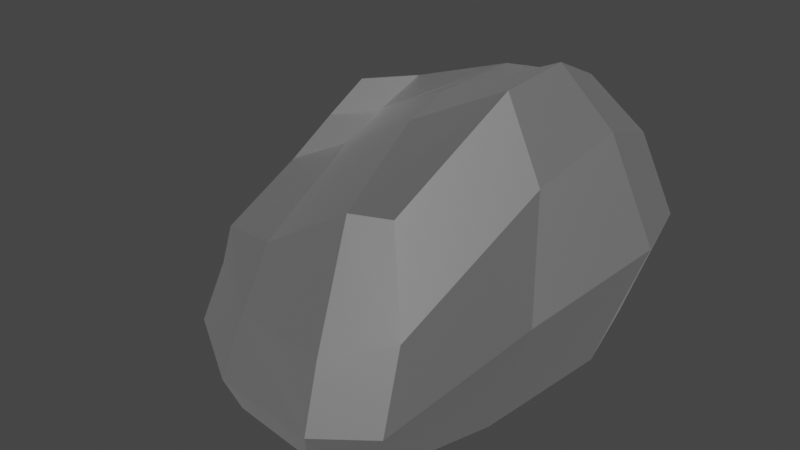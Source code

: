 # Source: BigRock5.blend  (saved by Blender 3.6.13; exported with 4.5.12 LTS)
import bpy
from mathutils import Matrix  # noqa: F401  (used for matrix-valued properties, if any)

bpy.ops.wm.read_factory_settings(use_empty=True)
scene = bpy.context.scene
scene.name = 'Scene'

# ---- materials (node trees are filled in below, after node groups)
mat_rock_004 = bpy.data.materials.new('Rock.004')
mat_rock_004.use_transparent_shadow = False
mat_rock_004.roughness = 0.5528
mat_rock_004.specular_intensity = 1.0
mat_rock_004.metallic = 1.0

# ---- material node trees
mat_rock_004.use_nodes = True; mat_rock_004.node_tree.nodes.clear()
_N = mat_rock_004.node_tree.nodes; _L = mat_rock_004.node_tree.links
n0 = _N.new('ShaderNodeBsdfPrincipled'); n0.name = 'Principled BSDF'; n0.location = (10, 300)
n0.distribution = 'GGX'
n0.subsurface_method = 'RANDOM_WALK_SKIN'
n0.inputs[1].default_value = 1.0
n0.inputs[2].default_value = 0.5528
n0.inputs[3].default_value = 1.45
n0.inputs[13].default_value = 1.0
n0.inputs[27].default_value = (0.0, 0.0, 0.0, 1.0)
n0.inputs[28].default_value = 1.0
n1 = _N.new('ShaderNodeOutputMaterial'); n1.name = 'Material Output'; n1.location = (300, 300)
n2 = _N.new('ShaderNodeNormalMap'); n2.name = 'Normal Map'; n2.location = (-300, -300)
n2.label = 'Normal/Map'
_L.new(n0.outputs[0], n1.inputs[0])
_L.new(n2.outputs[0], n0.inputs[5])
n1.is_active_output = True

# ---- world
world_world = bpy.data.worlds.new('World'); scene.world = world_world
world_world.use_nodes = True; world_world.node_tree.nodes.clear()
_N = world_world.node_tree.nodes; _L = world_world.node_tree.links
n0 = _N.new('ShaderNodeOutputWorld'); n0.name = 'World Output'; n0.location = (300, 300)
n1 = _N.new('ShaderNodeBackground'); n1.name = 'Background'; n1.location = (10, 300)
n1.inputs[0].default_value = (0.05088, 0.05088, 0.05088, 1.0)
_L.new(n1.outputs[0], n0.inputs[0])
n0.is_active_output = True
world_world.color = (0.05088, 0.05088, 0.05088)
world_world.use_sun_shadow = False
world_world.sun_shadow_jitter_overblur = 0.0

# ---- meshes
me_cube_023 = bpy.data.meshes.new('Cube.023')
me_cube_023.from_pydata([(-1.173, -0.9705, -1.07), (-1.138, -0.716, 0.4201), (-1.356, 1.785, -0.4291), (-1.121, 1.314, 1.455), (1.317, -1.545, -1.07), (1.422, -1.153, 1.482), (1.983, 1.892, -0.6213), (1.519, 1.713, 1.997), (0.7718, 1.988, -0.6333), (-0.6502, 1.879, -0.4522), (-0.345, 1.354, 1.661), (0.7256, 1.427, 2.01), (-0.3274, -1.44, -1.08), (0.7048, -1.578, -1.08), (0.8172, -1.073, 1.323), (-0.2766, -1.018, 0.6402), (-1.214, -1.113, -0.5465), (-1.329, -0.6942, -0.08915), (-1.203, 1.549, 1.132), (-1.301, 1.726, 0.4994), (1.933, 2.124, 1.367), (2.319, 2.146, 0.5658), (1.753, -1.469, 0.5581), (1.669, -1.603, -0.3889), (1.128, -1.822, 0.3314), (1.082, -1.97, -0.4388), (-0.2391, -1.429, 0.04929), (-0.2149, -1.756, -0.5139), (-0.3177, 1.596, 1.303), (-0.4901, 1.82, 0.5463), (0.9907, 1.771, 1.703), (1.083, 2.228, 0.78), (-1.507, 1.237, -0.6191), (-1.53, 0.2919, -0.9407), (-1.462, 0.5361, 0.6551), (-1.343, 1.03, 1.064), (1.786, -0.1816, -1.017), (2.101, 1.162, -0.7977), (1.553, 1.082, 2.289), (1.525, 0.2778, 2.233), (0.3153, 0.9776, 1.763), (0.3139, 0.4069, 1.609), (-0.7199, 1.167, 1.238), (-0.8817, 0.7845, 0.9259), (-0.7856, 1.255, -0.6377), (-0.7222, -0.0661, -0.9371), (0.8112, 1.076, -0.7974), (0.8594, -0.4088, -1.052), (2.471, 1.471, 0.4834), (2.084, 0.01597, 0.1186), (1.951, 1.45, 1.584), (1.928, 0.2562, 1.405), (-1.641, 0.2467, -0.3563), (-1.562, 1.324, 0.08143), (-1.582, 0.3496, 0.1158), (-1.477, 1.269, 0.6553)], [], [(55, 35, 3, 18), (30, 11, 7, 20), (51, 39, 5, 22), (26, 15, 1, 17), (47, 36, 4, 13), (43, 34, 1, 15), (39, 41, 14, 5), (41, 43, 15, 14), (33, 45, 12, 0), (45, 47, 13, 12), (22, 5, 14, 24), (24, 14, 15, 26), (18, 3, 10, 28), (28, 10, 11, 30), (9, 29, 31, 8), (29, 28, 30, 31), (2, 19, 29, 9), (19, 18, 28, 29), (13, 25, 27, 12), (25, 24, 26, 27), (4, 23, 25, 13), (23, 22, 24, 25), (12, 27, 16, 0), (27, 26, 17, 16), (36, 49, 23, 4), (49, 51, 22, 23), (8, 31, 21, 6), (31, 30, 20, 21), (32, 53, 19, 2), (53, 55, 18, 19), (16, 17, 54, 52), (52, 54, 55, 53), (0, 16, 52, 33), (33, 52, 53, 32), (21, 20, 50, 48), (48, 50, 51, 49), (6, 21, 48, 37), (37, 48, 49, 36), (9, 8, 46, 44), (44, 46, 47, 45), (2, 9, 44, 32), (32, 44, 45, 33), (11, 10, 42, 40), (40, 42, 43, 41), (7, 11, 40, 38), (38, 40, 41, 39), (10, 3, 35, 42), (42, 35, 34, 43), (8, 6, 37, 46), (46, 37, 36, 47), (20, 7, 38, 50), (50, 38, 39, 51), (17, 1, 34, 54), (54, 34, 35, 55)])
me_cube_023.polygons.foreach_set('use_smooth', [True] * 54)
_k = set([(0, 12), (0, 16), (0, 33), (1, 15), (1, 17), (1, 34), (2, 9), (2, 19), (2, 32), (3, 10), (3, 18), (3, 35), (4, 13), (4, 23), (4, 36), (5, 14), (5, 22), (5, 39), (6, 8), (6, 21), (6, 37), (7, 11), (7, 20), (7, 38), (8, 9), (8, 31), (8, 46), (9, 29), (9, 44), (10, 11), (10, 28), (10, 42), (11, 30), (11, 40), (12, 13), (12, 27), (12, 45), (13, 25), (13, 47), (14, 15), (14, 24), (14, 41), (15, 26), (15, 43), (16, 17), (16, 27), (16, 52), (17, 26), (17, 54), (18, 19), (18, 28), (18, 55), (19, 29), (19, 53), (20, 21), (20, 30), (20, 50), (21, 31), (21, 48), (22, 23), (22, 24), (22, 51), (23, 25), (23, 49), (24, 25), (24, 26), (25, 27), (26, 27), (28, 29), (28, 30), (29, 31), (30, 31), (32, 33), (32, 44), (32, 53), (33, 45), (33, 52), (34, 35), (34, 43), (34, 54), (35, 42), (35, 55), (36, 37), (36, 47), (36, 49), (37, 46), (37, 48), (38, 39), (38, 40), (38, 50), (39, 41), (39, 51), (40, 41), (40, 42), (41, 43), (42, 43), (44, 45), (44, 46), (45, 47), (46, 47), (48, 49), (48, 50), (49, 51), (50, 51), (52, 53), (52, 54), (53, 55), (54, 55)])
me_cube_023.attributes.new('sharp_edge', 'BOOLEAN', 'EDGE').data.foreach_set('value', [ (min(e.vertices), max(e.vertices)) in _k for e in me_cube_023.edges])
me_cube_023.materials.append(mat_rock_004)
me_cube_023.update()
me_cube_023.normals_split_custom_set([tuple(v) for v in zip(*[iter([-0.9007, 0.1917, 0.3899, -0.9007, 0.1917, 0.3899, -0.9007, 0.1917, 0.3899, -0.9007, 0.1917, 0.3899, -0.2003, 0.8288, 0.5224, -0.2003, 0.8288, 0.5224, -0.2003, 0.8288, 0.5224, -0.2003, 0.8288, 0.5224, 0.8626, -0.287, 0.4165, 0.8626, -0.287, 0.4165, 0.8626, -0.287, 0.4165, 0.8626, -0.287, 0.4165, -0.4889, -0.7988, 0.3504, -0.4889, -0.7988, 0.3504, -0.4889, -0.7988, 0.3504, -0.4889, -0.7988, 0.3504, 0.02473, 0.02623, -0.9994, 0.02473, 0.02623, -0.9994, 0.02473, 0.02623, -0.9994, 0.02473, 0.02623, -0.9994, -0.3203, -0.2531, 0.9129, -0.3203, -0.2531, 0.9129, -0.3203, -0.2531, 0.9129, -0.3203, -0.2531, 0.9129, -0.4041, -0.356, 0.8426, -0.4041, -0.356, 0.8426, -0.4041, -0.356, 0.8426, -0.4041, -0.356, 0.8426, -0.5296, -0.316, 0.7872, -0.5296, -0.316, 0.7872, -0.5296, -0.316, 0.7872, -0.5296, -0.316, 0.7872, 0.05582, 0.1183, -0.9914, 0.05582, 0.1183, -0.9914, 0.05582, 0.1183, -0.9914, 0.05582, 0.1183, -0.9914, -0.03223, 0.06388, -0.9974, -0.03223, 0.06388, -0.9974, -0.03223, 0.06388, -0.9974, -0.03223, 0.06388, -0.9974, 0.03737, -0.8681, 0.495, 0.03737, -0.8681, 0.495, 0.03737, -0.8681, 0.495, 0.03737, -0.8681, 0.495, -0.3423, -0.7923, 0.5051, -0.3423, -0.7923, 0.5051, -0.3423, -0.7923, 0.5051, -0.3423, -0.7923, 0.5051, -0.1717, 0.8011, 0.5733, -0.1717, 0.8011, 0.5733, -0.1717, 0.8011, 0.5733, -0.1717, 0.8011, 0.5733, -0.261, 0.7784, 0.571, -0.261, 0.7784, 0.571, -0.261, 0.7784, 0.571, -0.261, 0.7784, 0.571, -0.1693, 0.9847, -0.04041, -0.1693, 0.9847, -0.04041, -0.1693, 0.9847, -0.04041, -0.1693, 0.9847, -0.04041, -0.2623, 0.89, 0.373, -0.2623, 0.89, 0.373, -0.2623, 0.89, 0.373, -0.2623, 0.89, 0.373, -0.1238, 0.9895, 0.07505, -0.1238, 0.9895, 0.07505, -0.1238, 0.9895, 0.07505, -0.1238, 0.9895, 0.07505, -0.1168, 0.948, 0.2961, -0.1168, 0.948, 0.2961, -0.1168, 0.948, 0.2961, -0.1168, 0.948, 0.2961, -0.1175, -0.877, -0.466, -0.1175, -0.877, -0.466, -0.1175, -0.877, -0.466, -0.1175, -0.877, -0.466, -0.2514, -0.9104, 0.3286, -0.2514, -0.9104, 0.3286, -0.2514, -0.9104, 0.3286, -0.2514, -0.9104, 0.3286, 0.3024, -0.8394, -0.4516, 0.3024, -0.8394, -0.4516, 0.3024, -0.8394, -0.4516, 0.3024, -0.8394, -0.4516, 0.4895, -0.8656, 0.1052, 0.4895, -0.8656, 0.1052, 0.4895, -0.8656, 0.1052, 0.4895, -0.8656, 0.1052, -0.4882, -0.8156, -0.3107, -0.4882, -0.8156, -0.3107, -0.4882, -0.8156, -0.3107, -0.4882, -0.8156, -0.3107, -0.5151, -0.7238, 0.459, -0.5151, -0.7238, 0.459, -0.5151, -0.7238, 0.459, -0.5151, -0.7238, 0.459, 0.9248, -0.2148, -0.314, 0.9248, -0.2148, -0.314, 0.9248, -0.2148, -0.314, 0.9248, -0.2148, -0.314, 0.9779, -0.1985, 0.06489, 0.9779, -0.1985, 0.06489, 0.9779, -0.1985, 0.06489, 0.9779, -0.1985, 0.06489, 0.05425, 0.9784, -0.1993, 0.05425, 0.9784, -0.1993, 0.05425, 0.9784, -0.1993, 0.05425, 0.9784, -0.1993, -0.05645, 0.9659, 0.2528, -0.05645, 0.9659, 0.2528, -0.05645, 0.9659, 0.2528, -0.05645, 0.9659, 0.2528, -0.9157, 0.4019, -0.006684, -0.9157, 0.4019, -0.006684, -0.9157, 0.4019, -0.006684, -0.9157, 0.4019, -0.006684, -0.8851, 0.4131, 0.2145, -0.8851, 0.4131, 0.2145, -0.8851, 0.4131, 0.2145, -0.8851, 0.4131, 0.2145, -0.9524, -0.2867, 0.1036, -0.9524, -0.2867, 0.1036, -0.9524, -0.2867, 0.1036, -0.9524, -0.2867, 0.1036, -0.9904, 0.02474, 0.1358, -0.9904, 0.02474, 0.1358, -0.9904, 0.02474, 0.1358, -0.9904, 0.02474, 0.1358, -0.9491, -0.2626, -0.174, -0.9491, -0.2626, -0.174, -0.9491, -0.2626, -0.174, -0.9491, -0.2626, -0.174, -0.9866, 0.0984, -0.1303, -0.9866, 0.0984, -0.1303, -0.9866, 0.0984, -0.1303, -0.9866, 0.0984, -0.1303, 0.8903, 0.1552, 0.4282, 0.8903, 0.1552, 0.4282, 0.8903, 0.1552, 0.4282, 0.8903, 0.1552, 0.4282, 0.9369, -0.2036, 0.2842, 0.9369, -0.2036, 0.2842, 0.9369, -0.2036, 0.2842, 0.9369, -0.2036, 0.2842, 0.919, 0.2347, -0.3166, 0.919, 0.2347, -0.3166, 0.919, 0.2347, -0.3166, 0.919, 0.2347, -0.3166, 0.9554, -0.1929, -0.2237, 0.9554, -0.1929, -0.2237, 0.9554, -0.1929, -0.2237, 0.9554, -0.1929, -0.2237, -0.104, 0.2268, -0.9684, -0.104, 0.2268, -0.9684, -0.104, 0.2268, -0.9684, -0.104, 0.2268, -0.9684, -0.0532, 0.1914, -0.9801, -0.0532, 0.1914, -0.9801, -0.0532, 0.1914, -0.9801, -0.0532, 0.1914, -0.9801, -0.05245, 0.3162, -0.9472, -0.05245, 0.3162, -0.9472, -0.05245, 0.3162, -0.9472, -0.05245, 0.3162, -0.9472, 0.04938, 0.2648, -0.963, 0.04938, 0.2648, -0.963, 0.04938, 0.2648, -0.963, 0.04938, 0.2648, -0.963, -0.3676, -0.4206, 0.8295, -0.3676, -0.4206, 0.8295, -0.3676, -0.4206, 0.8295, -0.3676, -0.4206, 0.8295, -0.5123, -0.3039, 0.8032, -0.5123, -0.3039, 0.8032, -0.5123, -0.3039, 0.8032, -0.5123, -0.3039, 0.8032, -0.2669, 0.1321, 0.9546, -0.2669, 0.1321, 0.9546, -0.2669, 0.1321, 0.9546, -0.2669, 0.1321, 0.9546, -0.4227, -0.1271, 0.8973, -0.4227, -0.1271, 0.8973, -0.4227, -0.1271, 0.8973, -0.4227, -0.1271, 0.8973, -0.03227, -0.8545, 0.5185, -0.03227, -0.8545, 0.5185, -0.03227, -0.8545, 0.5185, -0.03227, -0.8545, 0.5185, -0.09214, -0.6147, 0.7834, -0.09214, -0.6147, 0.7834, -0.09214, -0.6147, 0.7834, -0.09214, -0.6147, 0.7834, 0.005302, 0.2035, -0.9791, 0.005302, 0.2035, -0.9791, 0.005302, 0.2035, -0.9791, 0.005302, 0.2035, -0.9791, -0.007949, 0.1658, -0.9861, -0.007949, 0.1658, -0.9861, -0.007949, 0.1658, -0.9861, -0.007949, 0.1658, -0.9861, 0.7468, 0.2673, 0.6089, 0.7468, 0.2673, 0.6089, 0.7468, 0.2673, 0.6089, 0.7468, 0.2673, 0.6089, 0.891, -0.07525, 0.4477, 0.891, -0.07525, 0.4477, 0.891, -0.07525, 0.4477, 0.891, -0.07525, 0.4477, -0.9049, -0.2877, 0.3136, -0.9049, -0.2877, 0.3136, -0.9049, -0.2877, 0.3136, -0.9049, -0.2877, 0.3136, -0.966, -0.01944, 0.2578, -0.966, -0.01944, 0.2578, -0.966, -0.01944, 0.2578, -0.966, -0.01944, 0.2578])] * 3)])

# ---- objects
ob_bigrock5 = bpy.data.objects.new('BigRock5', me_cube_023)

# ---- transforms, parenting, visibility, modifiers, constraints
ob_bigrock5.location = (0.0, 0.0, 0.0)
ob_bigrock5.scale = (3.883, 3.883, 3.883)
ob_bigrock5.color = (0.8, 0.8, 0.8, 1.0)

# ---- collection membership
scene.collection.objects.link(ob_bigrock5)

# ---- scene / render settings (as saved in the file)
scene.frame_start = 1; scene.frame_end = 250; scene.frame_set(1)
scene.render.engine = 'BLENDER_EEVEE_NEXT'
scene.cycles.sampling_pattern = 'TABULATED_SOBOL'
scene.view_settings.view_transform = 'Filmic'
bpy.context.view_layer.update()

# ---- added for rendering (the .blend has no active camera and no usable light): camera, sun
cam_auto = bpy.data.cameras.new('AutoCamera')
cam_auto.lens = 50.0
cam_auto.sensor_width = 36.0
cam_auto.clip_end = 1000.0
ob_auto_camera = bpy.data.objects.new('AutoCamera', cam_auto)
scene.collection.objects.link(ob_auto_camera)
ob_auto_camera.location = (25.947, -28.7007, 21.8148)
ob_auto_camera.rotation_euler = (1.09748, -7.21219e-08, 0.694738)
scene.camera = ob_auto_camera
light_auto_sun = bpy.data.lights.new('AutoSun', 'SUN')
light_auto_sun.energy = 3.0
light_auto_sun.angle = 0.0523599
ob_auto_sun = bpy.data.objects.new('AutoSun', light_auto_sun)
scene.collection.objects.link(ob_auto_sun)
ob_auto_sun.rotation_euler = (0.872665, 0.174533, 0.523599)
bpy.context.view_layer.update()
